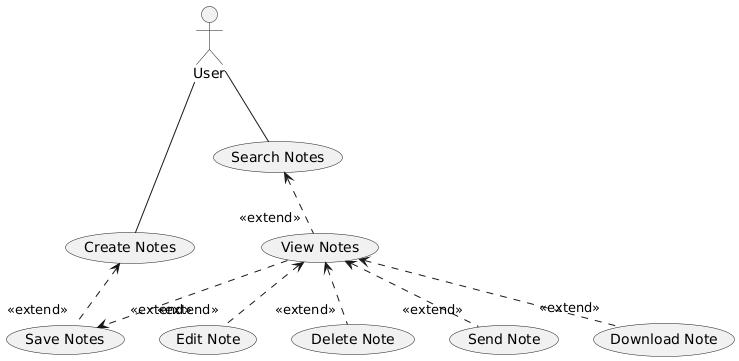

The diagram above was rendered by PlantUML. Its source (embedded in the PNG):
@startuml
:User:--(Create Notes)
:User:--(Search Notes)
(Create Notes)<.."<<extend>>"(Save Notes)
(Search Notes)<.."<<extend>>"(View Notes)
(View Notes)<.."<<extend>>"(Edit Note)
(View Notes)<.."<<extend>>"(Delete Note)
(View Notes)<.."<<extend>>"(Send Note)
(View Notes)<.."<<extend>>"(Download Note)
(View Notes)..>"<<extend>>"(Save Notes)
@enduml